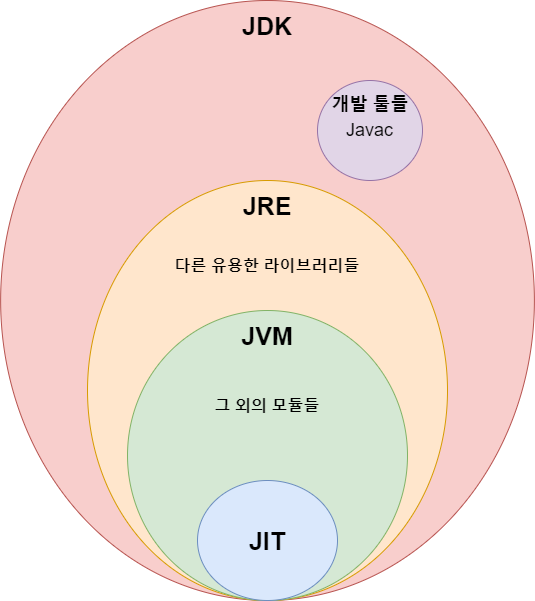

The diagram above was exported from draw.io. Its source (the exported page's mxGraphModel, read from the mxfile embedded in the PNG):
<mxGraphModel dx="1434" dy="1876" grid="1" gridSize="10" guides="1" tooltips="1" connect="1" arrows="1" fold="1" page="1" pageScale="1" pageWidth="827" pageHeight="1169" math="0" shadow="0">
  <root>
    <mxCell id="0" />
    <mxCell id="1" parent="0" />
    <mxCell id="Ooxb93_4sN-4A5eVsJeS-8" value="" style="ellipse;whiteSpace=wrap;html=1;fontSize=16;fillColor=#f8cecc;strokeColor=#b85450;" vertex="1" parent="1">
      <mxGeometry x="103.13" y="-80" width="533.75" height="600" as="geometry" />
    </mxCell>
    <mxCell id="Ooxb93_4sN-4A5eVsJeS-3" value="JVM" style="ellipse;whiteSpace=wrap;html=1;fontSize=25;fontStyle=1;fillColor=#ffe6cc;strokeColor=#d79b00;" vertex="1" parent="1">
      <mxGeometry x="190" y="100" width="360" height="420" as="geometry" />
    </mxCell>
    <mxCell id="Ooxb93_4sN-4A5eVsJeS-2" value="" style="ellipse;whiteSpace=wrap;html=1;fontSize=25;fontStyle=1;fillColor=#d5e8d4;strokeColor=#82b366;" vertex="1" parent="1">
      <mxGeometry x="230" y="230" width="280" height="290" as="geometry" />
    </mxCell>
    <mxCell id="Ooxb93_4sN-4A5eVsJeS-1" value="JIT" style="ellipse;whiteSpace=wrap;html=1;fontSize=25;fontStyle=1;fillColor=#dae8fc;strokeColor=#6c8ebf;" vertex="1" parent="1">
      <mxGeometry x="300" y="400" width="140" height="120" as="geometry" />
    </mxCell>
    <mxCell id="Ooxb93_4sN-4A5eVsJeS-4" value="&lt;b&gt;JRE&lt;/b&gt;" style="text;html=1;strokeColor=none;fillColor=none;align=center;verticalAlign=middle;whiteSpace=wrap;rounded=0;fontSize=25;" vertex="1" parent="1">
      <mxGeometry x="340" y="110" width="60" height="30" as="geometry" />
    </mxCell>
    <mxCell id="Ooxb93_4sN-4A5eVsJeS-5" value="&lt;b&gt;JVM&lt;/b&gt;" style="text;html=1;strokeColor=none;fillColor=none;align=center;verticalAlign=middle;whiteSpace=wrap;rounded=0;fontSize=25;" vertex="1" parent="1">
      <mxGeometry x="340" y="240" width="60" height="30" as="geometry" />
    </mxCell>
    <mxCell id="Ooxb93_4sN-4A5eVsJeS-6" value="&lt;font style=&quot;font-size: 16px;&quot;&gt;그 외의 모듈들&lt;/font&gt;" style="text;html=1;strokeColor=none;fillColor=none;align=center;verticalAlign=middle;whiteSpace=wrap;rounded=0;fontSize=16;fontStyle=1" vertex="1" parent="1">
      <mxGeometry x="305" y="310" width="130" height="30" as="geometry" />
    </mxCell>
    <mxCell id="Ooxb93_4sN-4A5eVsJeS-7" value="&lt;b&gt;다른 유용한 라이브러리들&lt;/b&gt;" style="text;html=1;strokeColor=none;fillColor=none;align=center;verticalAlign=middle;whiteSpace=wrap;rounded=0;fontSize=16;" vertex="1" parent="1">
      <mxGeometry x="255" y="170" width="230" height="30" as="geometry" />
    </mxCell>
    <mxCell id="Ooxb93_4sN-4A5eVsJeS-9" value="&lt;span style=&quot;font-size: 25px;&quot;&gt;&lt;b&gt;JDK&lt;/b&gt;&lt;/span&gt;" style="text;html=1;strokeColor=none;fillColor=none;align=center;verticalAlign=middle;whiteSpace=wrap;rounded=0;fontSize=16;" vertex="1" parent="1">
      <mxGeometry x="340" y="-70" width="60" height="30" as="geometry" />
    </mxCell>
    <mxCell id="Ooxb93_4sN-4A5eVsJeS-11" value="Javac" style="ellipse;whiteSpace=wrap;html=1;fontSize=18;fillColor=#e1d5e7;strokeColor=#9673a6;" vertex="1" parent="1">
      <mxGeometry x="420" width="105" height="100" as="geometry" />
    </mxCell>
    <mxCell id="Ooxb93_4sN-4A5eVsJeS-10" value="개발 툴들" style="text;html=1;strokeColor=none;fillColor=none;align=center;verticalAlign=middle;whiteSpace=wrap;rounded=0;fontSize=18;fontStyle=1" vertex="1" parent="1">
      <mxGeometry x="427.5" y="10" width="90" height="30" as="geometry" />
    </mxCell>
  </root>
</mxGraphModel>